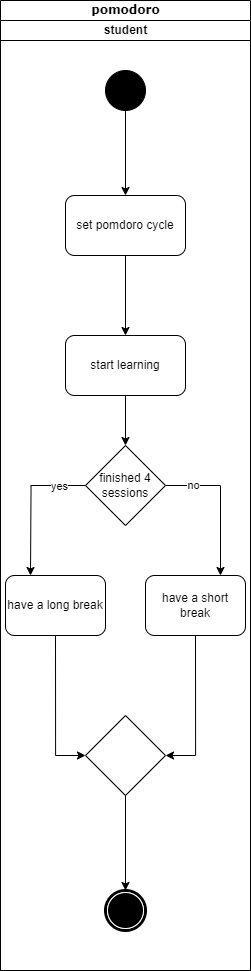

The diagram above was exported from draw.io. Its source (the exported page's mxGraphModel, read from the mxfile embedded in the PNG):
<mxGraphModel dx="1884" dy="1116" grid="1" gridSize="10" guides="1" tooltips="1" connect="1" arrows="1" fold="1" page="1" pageScale="1" pageWidth="850" pageHeight="1100" background="none" math="0" shadow="0">
  <root>
    <mxCell id="0" />
    <mxCell id="1" parent="0" />
    <mxCell id="1c1d494c118603dd-1" value="pomodoro" style="swimlane;html=1;childLayout=stackLayout;startSize=20;rounded=0;shadow=0;comic=0;labelBackgroundColor=none;strokeWidth=1;fontFamily=Verdana;fontSize=12;align=center;" parent="1" vertex="1">
      <mxGeometry x="300" y="65" width="250" height="970" as="geometry" />
    </mxCell>
    <mxCell id="1c1d494c118603dd-2" value="student" style="swimlane;html=1;startSize=20;" parent="1c1d494c118603dd-1" vertex="1">
      <mxGeometry y="20" width="250" height="950" as="geometry" />
    </mxCell>
    <mxCell id="Qc6dIIHyRhji3N6tIggu-2" style="edgeStyle=orthogonalEdgeStyle;rounded=0;orthogonalLoop=1;jettySize=auto;html=1;exitX=0.5;exitY=1;exitDx=0;exitDy=0;entryX=0.5;entryY=0;entryDx=0;entryDy=0;" edge="1" parent="1c1d494c118603dd-2" source="60571a20871a0731-4" target="Qc6dIIHyRhji3N6tIggu-1">
      <mxGeometry relative="1" as="geometry" />
    </mxCell>
    <mxCell id="60571a20871a0731-4" value="" style="ellipse;whiteSpace=wrap;html=1;rounded=0;shadow=0;comic=0;labelBackgroundColor=none;strokeWidth=1;fillColor=#000000;fontFamily=Verdana;fontSize=12;align=center;" parent="1c1d494c118603dd-2" vertex="1">
      <mxGeometry x="105" y="50" width="40" height="40" as="geometry" />
    </mxCell>
    <mxCell id="60571a20871a0731-5" value="" style="shape=mxgraph.bpmn.shape;html=1;verticalLabelPosition=bottom;labelBackgroundColor=#ffffff;verticalAlign=top;perimeter=ellipsePerimeter;outline=end;symbol=terminate;rounded=0;shadow=0;comic=0;strokeWidth=1;fontFamily=Verdana;fontSize=12;align=center;" parent="1c1d494c118603dd-2" vertex="1">
      <mxGeometry x="105" y="870" width="40" height="40" as="geometry" />
    </mxCell>
    <mxCell id="Qc6dIIHyRhji3N6tIggu-1" value="set pomdoro cycle" style="rounded=1;whiteSpace=wrap;html=1;" vertex="1" parent="1c1d494c118603dd-2">
      <mxGeometry x="65" y="175" width="120" height="60" as="geometry" />
    </mxCell>
    <mxCell id="Qc6dIIHyRhji3N6tIggu-4" value="start learning" style="rounded=1;whiteSpace=wrap;html=1;" vertex="1" parent="1c1d494c118603dd-2">
      <mxGeometry x="65" y="315" width="120" height="60" as="geometry" />
    </mxCell>
    <mxCell id="Qc6dIIHyRhji3N6tIggu-3" style="edgeStyle=orthogonalEdgeStyle;rounded=0;orthogonalLoop=1;jettySize=auto;html=1;exitX=0.5;exitY=1;exitDx=0;exitDy=0;" edge="1" parent="1c1d494c118603dd-2" source="Qc6dIIHyRhji3N6tIggu-1" target="Qc6dIIHyRhji3N6tIggu-4">
      <mxGeometry relative="1" as="geometry">
        <mxPoint x="125" y="325" as="targetPoint" />
      </mxGeometry>
    </mxCell>
    <mxCell id="Qc6dIIHyRhji3N6tIggu-23" style="edgeStyle=orthogonalEdgeStyle;rounded=0;orthogonalLoop=1;jettySize=auto;html=1;exitX=0;exitY=0.5;exitDx=0;exitDy=0;" edge="1" parent="1c1d494c118603dd-2" source="Qc6dIIHyRhji3N6tIggu-22">
      <mxGeometry relative="1" as="geometry">
        <mxPoint x="29.999999999999773" y="555" as="targetPoint" />
      </mxGeometry>
    </mxCell>
    <mxCell id="Qc6dIIHyRhji3N6tIggu-25" value="yes" style="edgeLabel;html=1;align=center;verticalAlign=middle;resizable=0;points=[];" vertex="1" connectable="0" parent="Qc6dIIHyRhji3N6tIggu-23">
      <mxGeometry x="-0.6191" relative="1" as="geometry">
        <mxPoint as="offset" />
      </mxGeometry>
    </mxCell>
    <mxCell id="Qc6dIIHyRhji3N6tIggu-24" style="edgeStyle=orthogonalEdgeStyle;rounded=0;orthogonalLoop=1;jettySize=auto;html=1;exitX=1;exitY=0.5;exitDx=0;exitDy=0;entryX=0.75;entryY=0;entryDx=0;entryDy=0;" edge="1" parent="1c1d494c118603dd-2" source="Qc6dIIHyRhji3N6tIggu-22" target="Qc6dIIHyRhji3N6tIggu-28">
      <mxGeometry relative="1" as="geometry">
        <mxPoint x="219.99999999999977" y="545" as="targetPoint" />
      </mxGeometry>
    </mxCell>
    <mxCell id="Qc6dIIHyRhji3N6tIggu-26" value="no" style="edgeLabel;html=1;align=center;verticalAlign=middle;resizable=0;points=[];" vertex="1" connectable="0" parent="Qc6dIIHyRhji3N6tIggu-24">
      <mxGeometry x="-0.6301" y="1" relative="1" as="geometry">
        <mxPoint as="offset" />
      </mxGeometry>
    </mxCell>
    <mxCell id="Qc6dIIHyRhji3N6tIggu-22" value="finished 4 sessions" style="rhombus;whiteSpace=wrap;html=1;" vertex="1" parent="1c1d494c118603dd-2">
      <mxGeometry x="84.99941176470588" y="425" width="80" height="80" as="geometry" />
    </mxCell>
    <mxCell id="Qc6dIIHyRhji3N6tIggu-21" style="edgeStyle=orthogonalEdgeStyle;rounded=0;orthogonalLoop=1;jettySize=auto;html=1;exitX=0.5;exitY=1;exitDx=0;exitDy=0;" edge="1" parent="1c1d494c118603dd-2" source="Qc6dIIHyRhji3N6tIggu-4" target="Qc6dIIHyRhji3N6tIggu-22">
      <mxGeometry relative="1" as="geometry">
        <mxPoint x="124.52941176470586" y="435" as="targetPoint" />
      </mxGeometry>
    </mxCell>
    <mxCell id="Qc6dIIHyRhji3N6tIggu-31" style="edgeStyle=orthogonalEdgeStyle;rounded=0;orthogonalLoop=1;jettySize=auto;html=1;exitX=0.5;exitY=1;exitDx=0;exitDy=0;entryX=0;entryY=0.5;entryDx=0;entryDy=0;" edge="1" parent="1c1d494c118603dd-2" source="Qc6dIIHyRhji3N6tIggu-27" target="Qc6dIIHyRhji3N6tIggu-29">
      <mxGeometry relative="1" as="geometry" />
    </mxCell>
    <mxCell id="Qc6dIIHyRhji3N6tIggu-27" value="have a long break" style="rounded=1;whiteSpace=wrap;html=1;" vertex="1" parent="1c1d494c118603dd-2">
      <mxGeometry x="5" y="555" width="100" height="60" as="geometry" />
    </mxCell>
    <mxCell id="Qc6dIIHyRhji3N6tIggu-30" style="edgeStyle=orthogonalEdgeStyle;rounded=0;orthogonalLoop=1;jettySize=auto;html=1;exitX=0.5;exitY=1;exitDx=0;exitDy=0;entryX=1;entryY=0.5;entryDx=0;entryDy=0;" edge="1" parent="1c1d494c118603dd-2" source="Qc6dIIHyRhji3N6tIggu-28" target="Qc6dIIHyRhji3N6tIggu-29">
      <mxGeometry relative="1" as="geometry" />
    </mxCell>
    <mxCell id="Qc6dIIHyRhji3N6tIggu-28" value="have a short break" style="rounded=1;whiteSpace=wrap;html=1;" vertex="1" parent="1c1d494c118603dd-2">
      <mxGeometry x="145" y="555" width="100" height="60" as="geometry" />
    </mxCell>
    <mxCell id="Qc6dIIHyRhji3N6tIggu-32" style="edgeStyle=orthogonalEdgeStyle;rounded=0;orthogonalLoop=1;jettySize=auto;html=1;exitX=0.5;exitY=1;exitDx=0;exitDy=0;entryX=0.5;entryY=0;entryDx=0;entryDy=0;" edge="1" parent="1c1d494c118603dd-2" source="Qc6dIIHyRhji3N6tIggu-29" target="60571a20871a0731-5">
      <mxGeometry relative="1" as="geometry" />
    </mxCell>
    <mxCell id="Qc6dIIHyRhji3N6tIggu-29" value="" style="rhombus;whiteSpace=wrap;html=1;" vertex="1" parent="1c1d494c118603dd-2">
      <mxGeometry x="85" y="695" width="80" height="80" as="geometry" />
    </mxCell>
  </root>
</mxGraphModel>